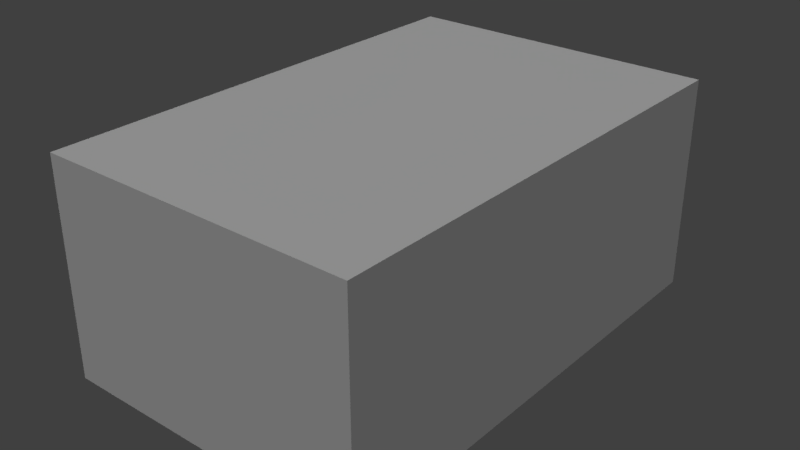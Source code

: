 # Source: concrete_ground.blend  (saved by Blender 2.78.0; exported with 4.5.12 LTS)
import bpy
from mathutils import Matrix  # noqa: F401  (used for matrix-valued properties, if any)

bpy.ops.wm.read_factory_settings(use_empty=True)
scene = bpy.context.scene
scene.name = 'Scene'

# ---- collections
col_collection_1 = bpy.data.collections.new('Collection 1'); scene.collection.children.link(col_collection_1)

# ---- materials (node trees are filled in below, after node groups)
mat_bridge_concrete = bpy.data.materials.new('bridge_concrete')
mat_bridge_concrete.alpha_threshold = 0.0
mat_bridge_concrete.use_transparent_shadow = False
mat_bridge_concrete.roughness = 0.5

# ---- node groups
ng_auto_smooth = bpy.data.node_groups.new('Auto Smooth', 'GeometryNodeTree')
_s = ng_auto_smooth.interface.new_socket(name='Geometry', in_out='OUTPUT', socket_type='NodeSocketGeometry')
_s = ng_auto_smooth.interface.new_socket(name='Geometry', in_out='INPUT', socket_type='NodeSocketGeometry')
_s = ng_auto_smooth.interface.new_socket(name='Angle', in_out='INPUT', socket_type='NodeSocketFloat')
_s.subtype = 'ANGLE'
_s.min_value = 0.0
_s.max_value = 3.142
ng_auto_smooth.is_modifier = True
_N = ng_auto_smooth.nodes; _L = ng_auto_smooth.links
n0 = _N.new('NodeGroupOutput'); n0.name = 'Group Output'; n0.location = (480, -100)
n1 = _N.new('NodeGroupInput'); n1.name = 'Group Input'; n1.location = (-420, -300)
n2 = _N.new('NodeGroupInput'); n2.name = 'Group Input.001'; n2.location = (-60, -100)
n3 = _N.new('GeometryNodeSetShadeSmooth'); n3.name = 'Set Shade Smooth'; n3.location = (120, -100)
n3.domain = 'EDGE'
n4 = _N.new('GeometryNodeSetShadeSmooth'); n4.name = 'Set Shade Smooth.001'; n4.location = (300, -100)
n5 = _N.new('GeometryNodeInputMeshEdgeAngle'); n5.name = 'Edge Angle'; n5.location = (-420, -220)
n6 = _N.new('GeometryNodeInputEdgeSmooth'); n6.name = 'Is Edge Smooth'; n6.location = (-60, -160)
n7 = _N.new('GeometryNodeInputShadeSmooth'); n7.name = 'Is Face Smooth'; n7.location = (-240, -340)
n8 = _N.new('FunctionNodeBooleanMath'); n8.name = 'Boolean Math'; n8.location = (-60, -220)
n9 = _N.new('FunctionNodeCompare'); n9.name = 'Compare'; n9.location = (-240, -180)
n9.operation = 'LESS_EQUAL'
_L.new(n5.outputs[0], n9.inputs[0])
_L.new(n4.outputs[0], n0.inputs[0])
_L.new(n1.outputs[1], n9.inputs[1])
_L.new(n9.outputs[0], n8.inputs[0])
_L.new(n7.outputs[0], n8.inputs[1])
_L.new(n2.outputs[0], n3.inputs[0])
_L.new(n6.outputs[0], n3.inputs[1])
_L.new(n3.outputs[0], n4.inputs[0])
_L.new(n8.outputs[0], n3.inputs[2])
n0.is_active_output = True

# ---- material node trees

# ---- world
world_world = bpy.data.worlds.new('World'); scene.world = world_world
world_world.color = (0.05088, 0.05088, 0.05088)
world_world.use_sun_shadow = False
world_world.sun_shadow_jitter_overblur = 0.0
world_world.cycles.sampling_method = 'MANUAL'

# ---- lights
light_sun_001 = bpy.data.lights.new('Sun.001', 'SUN')
light_sun_001.transmission_factor = 0.0
light_sun_001.angle = 0.1993
light_sun_001.energy = 1.0
light_sun_001.shadow_buffer_clip_start = 0.5
light_sun_001.shadow_soft_size = 0.1
light_sun_001.shadow_cascade_max_distance = 1000.0
light_sun = bpy.data.lights.new('Sun', 'SUN')
light_sun.transmission_factor = 0.0
light_sun.angle = 0.1993
light_sun.energy = 1.0
light_sun.shadow_buffer_clip_start = 0.5
light_sun.shadow_soft_size = 0.1
light_sun.shadow_cascade_max_distance = 1000.0

# ---- meshes
me_cylinder = bpy.data.meshes.new('Cylinder')
me_cylinder.from_pydata([(-0.5943, 0.9072, 0.0), (-0.5943, -0.9072, 0.0), (-0.5943, 0.9072, -0.8085), (-0.5943, -0.9072, -0.8085), (0.5943, -0.9072, -0.8085), (0.5943, 0.9072, -0.8085), (0.5943, -0.9072, 0.0), (0.5943, 0.9072, 0.0), (-0.5943, 0.4118, 0.0), (-0.5943, -0.4118, 0.0), (-0.5943, 0.4118, -0.8085), (-0.5943, -0.4118, -0.8085), (0.5943, 0.4118, -0.8085), (0.5943, -0.4118, -0.8085), (0.5943, 0.4118, 0.0), (0.5943, -0.4118, 0.0)], [], [(9, 11, 3, 1), (8, 14, 7, 0), (11, 13, 4, 3), (15, 6, 4, 13), (0, 7, 5, 2), (3, 4, 6, 1), (7, 14, 12, 5), (14, 15, 13, 12), (2, 5, 12, 10), (10, 12, 13, 11), (1, 6, 15, 9), (9, 15, 14, 8), (0, 2, 10, 8), (8, 10, 11, 9)])
_uv = me_cylinder.uv_layers.new(name='UVMap')
_uv.uv.foreach_set('vector', [1.559, 0.1961, 3.0, 0.1961, 3.0, 1.021, 1.559, 1.021, 0.6762, 1.021, 0.6762, 3.0, -0.2068, 3.0, -0.2068, 1.021, 0.1182, -1.175, -2.0, -1.175, -2.0, -2.0, 0.1182, -2.0, 1.559, 0.1961, 1.559, 1.021, 0.1182, 1.021, 0.1182, 0.1961, -2.0, 3.0, -2.0, 1.021, -0.5591, 1.021, -0.5591, 3.0, 3.0, 1.021, 3.0, 3.0, 1.559, 3.0, 1.559, 1.021, 1.559, -2.0, 1.559, -1.175, 0.1182, -1.175, 0.1182, -2.0, 1.559, -1.175, 1.559, 0.1961, 0.1182, 0.1961, 0.1182, -1.175, 0.1182, 1.021, -2.0, 1.021, -2.0, 0.1961, 0.1182, 0.1961, 0.1182, 0.1961, -2.0, 0.1961, -2.0, -1.175, 0.1182, -1.175, 0.6762, 3.0, 0.6762, 1.021, 1.559, 1.021, 1.559, 3.0, -5.5, -1.5, -1.929, -1.5, -1.929, -3.5, -5.5, -3.5, 1.559, -2.0, 3.0, -2.0, 3.0, -1.175, 1.559, -1.175, 1.559, -1.175, 3.0, -1.175, 3.0, 0.1961, 1.559, 0.1961])
me_cylinder.materials.append(mat_bridge_concrete)
me_cylinder.use_remesh_preserve_volume = False
me_cylinder.use_remesh_preserve_attributes = False
me_cylinder.use_mirror_vertex_groups = False
me_cylinder.update()

# ---- objects
ob_cylinder = bpy.data.objects.new('Cylinder', me_cylinder)
ob_sun_001 = bpy.data.objects.new('Sun.001', light_sun_001)
ob_sun = bpy.data.objects.new('Sun', light_sun)

# ---- transforms, parenting, visibility, modifiers, constraints
ob_cylinder.location = (0.0, 0.0, 0.0)
ob_cylinder.lineart.crease_threshold = 0.0
_m = ob_cylinder.modifiers.new('Auto Smooth', 'NODES')
_m.node_group = ng_auto_smooth
_gi = [s.identifier for s in ng_auto_smooth.interface.items_tree if s.item_type == 'SOCKET' and s.in_out == 'INPUT']
_m[_gi[1]] = 0.5236  # Angle
ob_sun_001.location = (0.0, 0.0, 0.0)
ob_sun_001.rotation_euler = (2.939, -0.2767, -2.774)
ob_sun_001.lineart.crease_threshold = 0.0
ob_sun.location = (0.0, 0.0, 0.0)
ob_sun.rotation_euler = (0.3521, -0.4014, 1.22)
ob_sun.lineart.crease_threshold = 0.0

# ---- collection membership
col_collection_1.objects.link(ob_cylinder)
col_collection_1.objects.link(ob_sun_001)
col_collection_1.objects.link(ob_sun)

# ---- scene / render settings (as saved in the file)
scene.frame_start = 1; scene.frame_end = 250; scene.frame_set(1)
scene.render.engine = 'BLENDER_EEVEE_NEXT'
scene.render.resolution_percentage = 50
scene.render.dither_intensity = 0.0
scene.cycles.use_denoising = False
scene.cycles.samples = 128
scene.cycles.sampling_pattern = 'TABULATED_SOBOL'
scene.cycles.light_sampling_threshold = 0.0
scene.cycles.use_adaptive_sampling = False
scene.cycles.use_light_tree = False
scene.cycles.blur_glossy = 0.0
scene.cycles.sample_clamp_indirect = 0.0
scene.view_settings.view_transform = 'Standard'
bpy.context.view_layer.update()

# ---- added for rendering (the .blend has no active camera): camera
cam_auto = bpy.data.cameras.new('AutoCamera')
cam_auto.lens = 50.0
cam_auto.sensor_width = 36.0
cam_auto.clip_end = 1000.0
ob_auto_camera = bpy.data.objects.new('AutoCamera', cam_auto)
scene.collection.objects.link(ob_auto_camera)
ob_auto_camera.location = (2.14177, -2.57013, 1.30916)
ob_auto_camera.rotation_euler = (1.09748, -7.21219e-08, 0.694738)
scene.camera = ob_auto_camera
bpy.context.view_layer.update()
